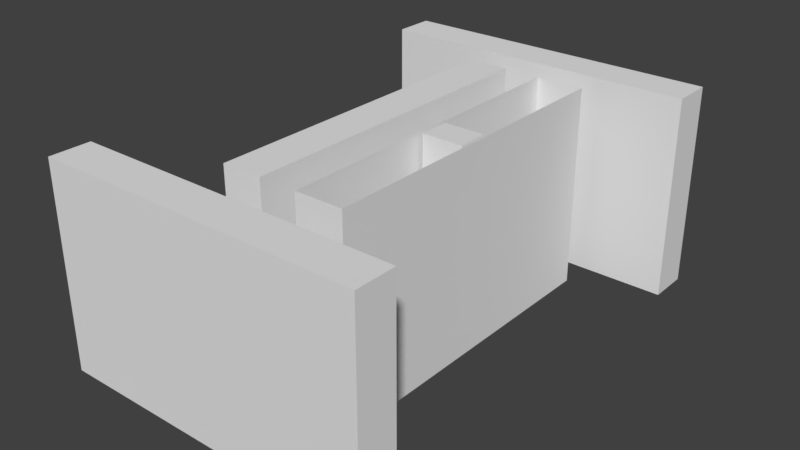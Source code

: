 # Source: Cell.blend  (saved by Blender 2.79.0; exported with 4.5.12 LTS)
import bpy
from mathutils import Matrix  # noqa: F401  (used for matrix-valued properties, if any)

bpy.ops.wm.read_factory_settings(use_empty=True)
scene = bpy.context.scene
scene.name = 'Scene'

# ---- collections
col_collection_1 = bpy.data.collections.new('Collection 1'); scene.collection.children.link(col_collection_1)

# ---- world
world_world = bpy.data.worlds.new('World'); scene.world = world_world
world_world.color = (0.05088, 0.05088, 0.05088)
world_world.use_sun_shadow = False
world_world.sun_shadow_jitter_overblur = 0.0
world_world.cycles.sampling_method = 'MANUAL'

# ---- meshes
me_plane = bpy.data.meshes.new('Plane')
me_plane.from_pydata([(-1.0, 1.0, 8.742e-08), (1.0, 1.0, 8.742e-08), (-1.0, -1.0, -8.742e-08), (1.0, -1.0, -8.742e-08)], [], [(0, 1, 3, 2)])
_uv = me_plane.uv_layers.new(name='UVMap')
_uv.uv.foreach_set('vector', [0.04896, 0.02446, 0.2495, 0.02446, 0.2495, 0.225, 0.04896, 0.225])
me_plane.use_remesh_preserve_volume = False
me_plane.use_remesh_preserve_attributes = False
me_plane.use_mirror_vertex_groups = False
me_plane.update()
me_cube_000 = bpy.data.meshes.new('Cube.000')
me_cube_000.from_pydata([(-1.0, -0.75, 0.0), (-1.0, -0.75, 10.0), (-1.0, 0.75, 0.0), (-1.0, 0.75, 10.0), (1.0, -0.75, 0.0), (1.0, -0.75, 10.0), (1.0, 0.75, 0.0), (1.0, 0.75, 10.0), (-1.0, -0.75, 2.3), (-1.0, 0.75, 2.3), (1.0, 0.75, 2.3), (1.0, -0.75, 2.3), (-1.0, -0.35, 0.0), (-1.0, -0.35, 10.0), (1.0, -0.35, 0.0), (1.0, -0.35, 10.0), (1.0, -0.35, 2.3), (-1.0, -0.35, 2.3), (-1.0, 0.35, 10.0), (1.0, 0.35, 0.0), (1.0, 0.35, 2.3), (-1.0, 0.35, 0.0), (1.0, 0.35, 10.0), (-1.0, 0.35, 2.3), (0.0, -0.75, 0.0), (0.0, -0.75, 10.0), (0.0, -0.75, 2.3), (-1.0, 0.75, 1.0), (1.0, 0.75, 1.0), (1.0, -0.75, 1.0), (-1.0, -0.75, 1.0), (-1.0, -0.35, 1.0), (1.0, -0.35, 1.0), (1.0, 0.35, 1.0), (-1.0, 0.35, 1.0), (0.0, -0.75, 1.0), (-1.0, -0.75, 1.5), (-1.0, -0.35, 1.5), (1.0, -0.35, 1.5), (1.0, 0.35, 1.5), (-1.0, 0.35, 1.5), (0.0, -0.75, 1.5), (-1.0, 0.75, 1.5), (1.0, 0.75, 1.5), (1.0, -0.75, 1.5), (-0.5, -0.75, 10.0), (-0.5, -0.75, 0.0), (-0.5, -0.75, 2.3), (-0.5, -0.75, 1.0), (-0.5, -0.75, 1.5), (-0.5, -1.25, 1.0), (0.0, -1.25, 1.0), (0.0, -1.25, 1.5), (-0.5, -1.25, 1.5)], [], [(23, 9, 3, 18), (9, 10, 7, 3), (16, 11, 5, 15), (47, 8, 1, 45), (49, 36, 8, 47), (38, 44, 11, 16), (42, 43, 10, 9), (40, 42, 9, 23), (36, 37, 17, 8), (39, 38, 16, 20), (20, 16, 15, 22), (8, 17, 13, 1), (10, 20, 22, 7), (43, 39, 20, 10), (17, 23, 18, 13), (44, 41, 26, 11), (11, 26, 25, 5), (4, 24, 35, 29), (6, 19, 33, 28), (19, 14, 32, 33), (0, 12, 31, 30), (21, 2, 27, 34), (2, 6, 28, 27), (14, 4, 29, 32), (46, 0, 30, 48), (29, 35, 41, 44), (28, 33, 39, 43), (33, 32, 38, 39), (30, 31, 37, 36), (34, 27, 42, 40), (27, 28, 43, 42), (32, 29, 44, 38), (48, 30, 36, 49), (35, 48, 50, 51), (24, 46, 48, 35), (41, 49, 47, 26), (26, 47, 45, 25), (51, 50, 53, 52), (48, 49, 53, 50), (41, 35, 51, 52), (49, 41, 52, 53), (18, 22, 7, 3), (22, 18, 13, 15), (15, 13, 1, 5)])
_uv = me_cube_000.uv_layers.new(name='UVMap')
_uv.uv.foreach_set('vector', [0.5107, 0.2301, 0.5507, 0.2301, 0.5507, 0.9998, 0.5107, 0.9998, 0.2004, 0.2301, 0.4004, 0.2301, 0.4004, 0.9998, 0.2004, 0.9998, 0.6609, 0.2301, 0.7009, 0.2301, 0.7009, 0.9998, 0.6609, 0.9998, 0.1501, 0.2301, 0.2001, 0.2301, 0.2001, 0.9998, 0.1501, 0.9998, 0.1501, 0.1501, 0.2001, 0.1501, 0.2001, 0.2301, 0.1501, 0.2301, 0.6609, 0.1501, 0.7009, 0.1501, 0.7009, 0.2301, 0.6609, 0.2301, 0.2004, 0.1501, 0.4004, 0.1501, 0.4004, 0.2301, 0.2004, 0.2301, 0.5107, 0.1501, 0.5507, 0.1501, 0.5507, 0.2301, 0.5107, 0.2301, 0.4007, 0.1501, 0.4407, 0.1501, 0.4407, 0.2301, 0.4007, 0.2301, 0.591, 0.1501, 0.6609, 0.1501, 0.6609, 0.2301, 0.591, 0.2301, 0.591, 0.2301, 0.6609, 0.2301, 0.6609, 0.9998, 0.591, 0.9998, 0.4007, 0.2301, 0.4407, 0.2301, 0.4407, 0.9998, 0.4007, 0.9998, 0.551, 0.2301, 0.591, 0.2301, 0.591, 0.9998, 0.551, 0.9998, 0.551, 0.1501, 0.591, 0.1501, 0.591, 0.2301, 0.551, 0.2301, 0.4407, 0.2301, 0.5107, 0.2301, 0.5107, 0.9998, 0.4407, 0.9998, 0.0001672, 0.1501, 0.1001, 0.1501, 0.1001, 0.2301, 0.0001671, 0.2301, 0.0001671, 0.2301, 0.1001, 0.2301, 0.1001, 0.9998, 0.0001668, 0.9998, 0.0001672, 0.0001668, 0.1001, 0.0001669, 0.1001, 0.1001, 0.0001672, 0.1001, 0.551, 0.0001668, 0.591, 0.0001668, 0.591, 0.1001, 0.551, 0.1001, 0.591, 0.0001668, 0.6609, 0.0001668, 0.6609, 0.1001, 0.591, 0.1001, 0.4007, 0.0001668, 0.4407, 0.0001668, 0.4407, 0.1001, 0.4007, 0.1001, 0.5107, 0.0001668, 0.5507, 0.0001668, 0.5507, 0.1001, 0.5107, 0.1001, 0.2004, 0.0001669, 0.4004, 0.0001668, 0.4004, 0.1001, 0.2004, 0.1001, 0.6609, 0.0001668, 0.7009, 0.0001668, 0.7009, 0.1001, 0.6609, 0.1001, 0.1501, 0.0001669, 0.2001, 0.0001669, 0.2001, 0.1001, 0.1501, 0.1001, 0.0001672, 0.1001, 0.1001, 0.1001, 0.1001, 0.1501, 0.0001672, 0.1501, 0.551, 0.1001, 0.591, 0.1001, 0.591, 0.1501, 0.551, 0.1501, 0.591, 0.1001, 0.6609, 0.1001, 0.6609, 0.1501, 0.591, 0.1501, 0.4007, 0.1001, 0.4407, 0.1001, 0.4407, 0.1501, 0.4007, 0.1501, 0.5107, 0.1001, 0.5507, 0.1001, 0.5507, 0.1501, 0.5107, 0.1501, 0.2004, 0.1001, 0.4004, 0.1001, 0.4004, 0.1501, 0.2004, 0.1501, 0.6609, 0.1001, 0.7009, 0.1001, 0.7009, 0.1501, 0.6609, 0.1501, 0.1501, 0.1001, 0.2001, 0.1001, 0.2001, 0.1501, 0.1501, 0.1501, 0.8509, 0.1501, 0.8009, 0.1501, 0.8009, 0.1001, 0.8509, 0.1001, 0.1001, 0.0001669, 0.1501, 0.0001669, 0.1501, 0.1001, 0.1001, 0.1001, 0.1001, 0.1501, 0.1501, 0.1501, 0.1501, 0.2301, 0.1001, 0.2301, 0.1001, 0.2301, 0.1501, 0.2301, 0.1501, 0.9998, 0.1001, 0.9998, 0.8509, 0.1001, 0.9009, 0.1001, 0.9009, 0.1501, 0.8509, 0.1501, 0.8009, 0.1001, 0.8009, 0.1501, 0.7509, 0.1501, 0.7509, 0.1001, 0.9509, 0.1501, 0.9009, 0.1501, 0.9009, 0.1001, 0.9509, 0.1001, 0.7509, 0.1501, 0.7009, 0.1501, 0.7009, 0.1001, 0.7509, 0.1001, 0.5107, 0.9998, 0.591, 0.9998, 0.551, 0.9998, 0.2004, 0.9998, 0.591, 0.9998, 0.5107, 0.9998, 0.4407, 0.9998, 0.6609, 0.9998, 0.6609, 0.9998, 0.4407, 0.9998, 0.4007, 0.9998, 0.7009, 0.9998])
me_cube_000.use_remesh_preserve_volume = False
me_cube_000.use_remesh_preserve_attributes = False
me_cube_000.use_mirror_vertex_groups = False
me_cube_000.update()
me_cube_005 = bpy.data.meshes.new('Cube.005')
me_cube_005.from_pydata([(-1.0, -8.0, 0.0), (-1.0, -8.0, 10.0), (-1.0, 8.0, 0.0), (-1.0, 8.0, 10.0), (1.0, -8.0, 0.0), (1.0, -8.0, 10.0), (1.0, 8.0, 0.0), (1.0, 8.0, 10.0)], [], [(0, 1, 3, 2), (2, 3, 7, 6), (6, 7, 5, 4), (4, 5, 1, 0), (2, 6, 4, 0), (7, 3, 1, 5)])
me_cube_005.use_remesh_preserve_volume = False
me_cube_005.use_remesh_preserve_attributes = False
me_cube_005.use_mirror_vertex_groups = False
me_cube_005.update()
me_cube_004 = bpy.data.meshes.new('Cube.004')
me_cube_004.from_pydata([(-1.0, -8.0, 0.0), (-1.0, -8.0, 10.0), (-1.0, 8.0, 0.0), (-1.0, 8.0, 10.0), (1.0, -8.0, 0.0), (1.0, -8.0, 10.0), (1.0, 8.0, 0.0), (1.0, 8.0, 10.0)], [], [(0, 1, 3, 2), (2, 3, 7, 6), (6, 7, 5, 4), (4, 5, 1, 0), (2, 6, 4, 0), (7, 3, 1, 5)])
me_cube_004.use_remesh_preserve_volume = False
me_cube_004.use_remesh_preserve_attributes = False
me_cube_004.use_mirror_vertex_groups = False
me_cube_004.update()
me_cube_003 = bpy.data.meshes.new('Cube.003')
me_cube_003.from_pydata([(-1.0, -8.0, 0.0), (-1.0, -8.0, 10.0), (-1.0, 8.0, 0.0), (-1.0, 8.0, 10.0), (1.0, -8.0, 0.0), (1.0, -8.0, 10.0), (1.0, 8.0, 0.0), (1.0, 8.0, 10.0)], [], [(0, 1, 3, 2), (2, 3, 7, 6), (6, 7, 5, 4), (4, 5, 1, 0), (2, 6, 4, 0), (7, 3, 1, 5)])
me_cube_003.use_remesh_preserve_volume = False
me_cube_003.use_remesh_preserve_attributes = False
me_cube_003.use_mirror_vertex_groups = False
me_cube_003.update()
me_cube_002 = bpy.data.meshes.new('Cube.002')
me_cube_002.from_pydata([(-1.03, 0.0008512, 0.0), (-1.03, 0.0008512, 2.0), (-1.03, 2.001, 0.0), (-1.03, 2.001, 2.0), (0.97, 0.0008512, 0.0), (0.97, 0.0008512, 2.0), (0.97, 2.001, 0.0), (0.97, 2.001, 2.0)], [], [(0, 1, 3, 2), (2, 3, 7, 6), (6, 7, 5, 4), (4, 5, 1, 0), (2, 6, 4, 0), (7, 3, 1, 5)])
me_cube_002.use_remesh_preserve_volume = False
me_cube_002.use_remesh_preserve_attributes = False
me_cube_002.use_mirror_vertex_groups = False
me_cube_002.update()
me_cube_001 = bpy.data.meshes.new('Cube.001')
me_cube_001.from_pydata([(-1.0, -0.35, 0.0), (-1.0, -0.35, 2.3), (-1.0, 0.35, 0.0), (-1.0, 0.35, 2.3), (-1.17, -0.35, 3.099e-06), (-1.17, -8.0, 3.099e-06), (-1.17, -8.0, 2.3), (-1.17, -8.0, 10.0), (-1.17, 0.35, 10.0), (-1.17, 8.0, 10.0), (-1.17, 8.0, 2.3), (-1.17, 8.0, 3.099e-06), (1.17, 8.0, 3.099e-06), (1.17, 8.0, 10.0), (1.17, 8.0, 2.3), (1.17, 0.35, 0.0), (1.17, -0.35, 10.0), (1.17, -8.0, 10.0), (1.17, -8.0, 2.3), (1.17, -8.0, 3.099e-06), (1.17, 0.35, 2.3), (-1.17, -0.35, 2.3), (-1.17, 0.35, 0.0), (-1.17, -0.35, 10.0), (1.17, -0.35, 3.099e-06), (1.17, 0.35, 10.0), (1.17, -0.35, 2.3), (-1.17, 0.35, 2.3), (-1.17, -2.35, 4.053e-06), (1.17, -2.35, 10.0), (-1.17, -2.35, 2.3), (-1.17, -2.35, 10.0), (1.17, -2.35, 4.053e-06), (1.17, -2.35, 2.3), (-1.17, -1.65, 10.0), (1.17, -1.65, 4.68e-06), (1.17, -1.65, 2.3), (-1.17, -1.65, 4.68e-06), (1.17, -1.65, 10.0), (-1.17, -1.65, 2.3), (-1.17, -3.65, 3.677e-06), (1.17, -3.65, 10.0), (-1.17, -3.65, 2.3), (-1.17, -3.65, 10.0), (1.17, -3.65, 3.677e-06), (1.17, -3.65, 2.3), (-1.17, -4.35, 3.532e-06), (1.17, -4.35, 10.0), (-1.17, -4.35, 2.3), (-1.17, -4.35, 10.0), (1.17, -4.35, 3.532e-06), (1.17, -4.35, 2.3), (-1.17, -6.35, 3.316e-06), (1.17, -6.35, 10.0), (-1.17, -6.35, 2.3), (-1.17, -6.35, 10.0), (1.17, -6.35, 3.316e-06), (1.17, -6.35, 2.3), (-1.17, -5.65, 10.0), (1.17, -5.65, 3.424e-06), (1.17, -5.65, 2.3), (-1.17, -5.65, 3.424e-06), (1.17, -5.65, 10.0), (-1.17, -5.65, 2.3), (-1.17, 2.35, 10.0), (1.17, 2.35, 8.167e-07), (1.17, 2.35, 2.3), (-1.17, 2.35, 8.167e-07), (1.17, 2.35, 10.0), (-1.17, 2.35, 2.3), (-1.17, 1.65, 5.229e-07), (1.17, 1.65, 10.0), (-1.17, 1.65, 2.3), (-1.17, 1.65, 10.0), (1.17, 1.65, 5.229e-07), (1.17, 1.65, 2.3), (-1.17, 4.35, 10.0), (1.17, 4.35, 1.518e-06), (1.17, 4.35, 2.3), (-1.17, 4.35, 1.518e-06), (1.17, 4.35, 10.0), (-1.17, 4.35, 2.3), (-1.17, 3.65, 1.299e-06), (1.17, 3.65, 10.0), (-1.17, 3.65, 2.3), (-1.17, 3.65, 10.0), (1.17, 3.65, 1.299e-06), (1.17, 3.65, 2.3), (-1.17, 6.35, 10.0), (1.17, 6.35, 2.071e-06), (1.17, 6.35, 2.3), (-1.17, 6.35, 2.071e-06), (1.17, 6.35, 10.0), (-1.17, 6.35, 2.3), (-1.17, 5.65, 1.835e-06), (1.17, 5.65, 10.0), (-1.17, 5.65, 2.3), (-1.17, 5.65, 10.0), (1.17, 5.65, 1.835e-06), (1.17, 5.65, 2.3), (-0.8443, -1.65, 4.68e-06), (-0.8443, -2.35, 4.053e-06), (-0.8443, -1.65, 2.3), (-0.8443, -2.35, 2.3), (-0.8443, -3.65, 3.677e-06), (-0.8443, -3.65, 2.3), (-0.8443, -4.35, 3.532e-06), (-0.8443, -4.35, 2.3), (-0.8443, -5.65, 3.424e-06), (-0.8443, -6.35, 3.316e-06), (-0.8443, -5.65, 2.3), (-0.8443, -6.35, 2.3), (-0.8443, 2.35, 8.167e-07), (-0.8443, 2.35, 2.3), (-0.8443, 1.65, 5.229e-07), (-0.8443, 1.65, 2.3), (-0.8443, 4.35, 1.518e-06), (-0.8443, 4.35, 2.3), (-0.8443, 3.65, 1.299e-06), (-0.8443, 3.65, 2.3), (-0.8443, 6.35, 2.071e-06), (-0.8443, 6.35, 2.3), (-0.8443, 5.65, 1.835e-06), (-0.8443, 5.65, 2.3)], [], [(93, 88, 9, 10), (10, 9, 13, 14), (57, 53, 17, 18), (18, 17, 7, 6), (19, 18, 6, 5), (56, 57, 18, 19), (11, 10, 14, 12), (91, 93, 10, 11), (37, 39, 21, 4), (15, 20, 26, 24), (20, 25, 16, 26), (39, 34, 23, 21), (75, 71, 25, 20), (74, 75, 20, 15), (21, 23, 8, 27), (1, 21, 27, 3), (0, 4, 21, 1), (3, 27, 22, 2), (42, 43, 31, 30), (40, 42, 30, 28), (35, 36, 33, 32), (36, 38, 29, 33), (26, 16, 38, 36), (24, 26, 36, 35), (30, 31, 34, 39), (54, 111, 109, 52), (42, 105, 107, 48), (48, 49, 43, 42), (32, 33, 45, 44), (33, 29, 41, 45), (63, 58, 49, 48), (61, 63, 48, 46), (44, 45, 51, 50), (45, 41, 47, 51), (5, 6, 54, 52), (6, 7, 55, 54), (59, 60, 57, 56), (60, 62, 53, 57), (51, 47, 62, 60), (50, 51, 60, 59), (69, 113, 115, 72), (54, 55, 58, 63), (86, 87, 66, 65), (87, 83, 68, 66), (61, 108, 110, 63), (72, 73, 64, 69), (27, 8, 73, 72), (22, 27, 72, 70), (65, 66, 75, 74), (66, 68, 71, 75), (99, 95, 80, 78), (98, 99, 78, 77), (81, 117, 119, 84), (84, 85, 76, 81), (69, 64, 85, 84), (67, 69, 84, 82), (78, 80, 83, 87), (77, 78, 87, 86), (12, 14, 90, 89), (14, 13, 92, 90), (93, 121, 123, 96), (96, 97, 88, 93), (81, 76, 97, 96), (79, 81, 96, 94), (89, 90, 99, 98), (90, 92, 95, 99), (101, 103, 102, 100), (106, 107, 105, 104), (109, 111, 110, 108), (114, 115, 113, 112), (118, 119, 117, 116), (122, 123, 121, 120), (40, 104, 105, 42), (37, 39, 102, 100), (30, 103, 101, 28), (91, 120, 121, 93), (79, 116, 117, 81), (67, 112, 113, 69), (63, 110, 111, 54), (39, 102, 103, 30), (96, 123, 122, 94), (84, 119, 118, 82), (72, 115, 114, 70), (48, 107, 106, 46)])
me_cube_001.use_remesh_preserve_volume = False
me_cube_001.use_remesh_preserve_attributes = False
me_cube_001.use_mirror_vertex_groups = False
me_cube_001.update()

# ---- objects
ob_ceiling = bpy.data.objects.new('Ceiling', me_plane)
ob_cell = bpy.data.objects.new('Cell', me_cube_000)
ob_corridor_wall_002 = bpy.data.objects.new('Corridor wall.002', me_cube_005)
ob_corridor_wall_001 = bpy.data.objects.new('Corridor wall.001', me_cube_004)
ob_corridor_wall = bpy.data.objects.new('Corridor wall', me_cube_003)
ob_cell_door = bpy.data.objects.new('Cell door', me_cube_002)
ob_corridor = bpy.data.objects.new('Corridor', me_cube_001)

# ---- transforms, parenting, visibility, modifiers, constraints
ob_ceiling.location = (0.0, 0.0, 6.0)
ob_ceiling.lineart.crease_threshold = 0.0
ob_cell.location = (0.0, 0.0, 0.0)
ob_cell.lineart.crease_threshold = 0.0
ob_corridor_wall_002.location = (-2.706, -10.94, 0.0)
ob_corridor_wall_002.rotation_euler = (0.0, -0.0, 1.571)
ob_corridor_wall_002.lineart.crease_threshold = 0.0
ob_corridor_wall_001.location = (-2.706, 10.62, 0.0)
ob_corridor_wall_001.rotation_euler = (0.0, -0.0, 1.571)
ob_corridor_wall_001.lineart.crease_threshold = 0.0
ob_corridor_wall.location = (-4.0, 0.0, 0.0)
ob_corridor_wall.lineart.crease_threshold = 0.0
ob_cell_door.location = (-1.085, -0.3492, 0.0)
ob_cell_door.scale = (0.05, 0.35, 1.15)
ob_cell_door.lineart.crease_threshold = 0.0
ob_corridor.location = (0.0, 0.0, 0.0)
ob_corridor.hide_viewport = True
ob_corridor.lineart.crease_threshold = 0.0

# ---- collection membership
col_collection_1.objects.link(ob_ceiling)
col_collection_1.objects.link(ob_cell)
col_collection_1.objects.link(ob_corridor_wall_002)
col_collection_1.objects.link(ob_corridor_wall_001)
col_collection_1.objects.link(ob_corridor_wall)
col_collection_1.objects.link(ob_cell_door)
col_collection_1.objects.link(ob_corridor)

# ---- scene / render settings (as saved in the file)
scene.frame_start = 1; scene.frame_end = 250; scene.frame_set(1)
scene.render.engine = 'BLENDER_EEVEE_NEXT'
scene.render.resolution_percentage = 50
scene.render.dither_intensity = 0.0
scene.cycles.use_denoising = False
scene.cycles.samples = 128
scene.cycles.sampling_pattern = 'TABULATED_SOBOL'
scene.cycles.use_adaptive_sampling = False
scene.cycles.use_light_tree = False
scene.cycles.blur_glossy = 0.0
scene.cycles.sample_clamp_indirect = 0.0
scene.view_settings.view_transform = 'Standard'
bpy.context.view_layer.update()

# ---- added for rendering (the .blend has no active camera and no usable light): camera, sun
cam_auto = bpy.data.cameras.new('AutoCamera')
cam_auto.lens = 50.0
cam_auto.sensor_width = 36.0
cam_auto.clip_end = 1000.0
ob_auto_camera = bpy.data.objects.new('AutoCamera', cam_auto)
scene.collection.objects.link(ob_auto_camera)
ob_auto_camera.location = (25.2176, -33.6659, 27.3389)
ob_auto_camera.rotation_euler = (1.09748, -7.21219e-08, 0.694738)
scene.camera = ob_auto_camera
light_auto_sun = bpy.data.lights.new('AutoSun', 'SUN')
light_auto_sun.energy = 3.0
light_auto_sun.angle = 0.0523599
ob_auto_sun = bpy.data.objects.new('AutoSun', light_auto_sun)
scene.collection.objects.link(ob_auto_sun)
ob_auto_sun.rotation_euler = (0.872665, 0.174533, 0.523599)
bpy.context.view_layer.update()
